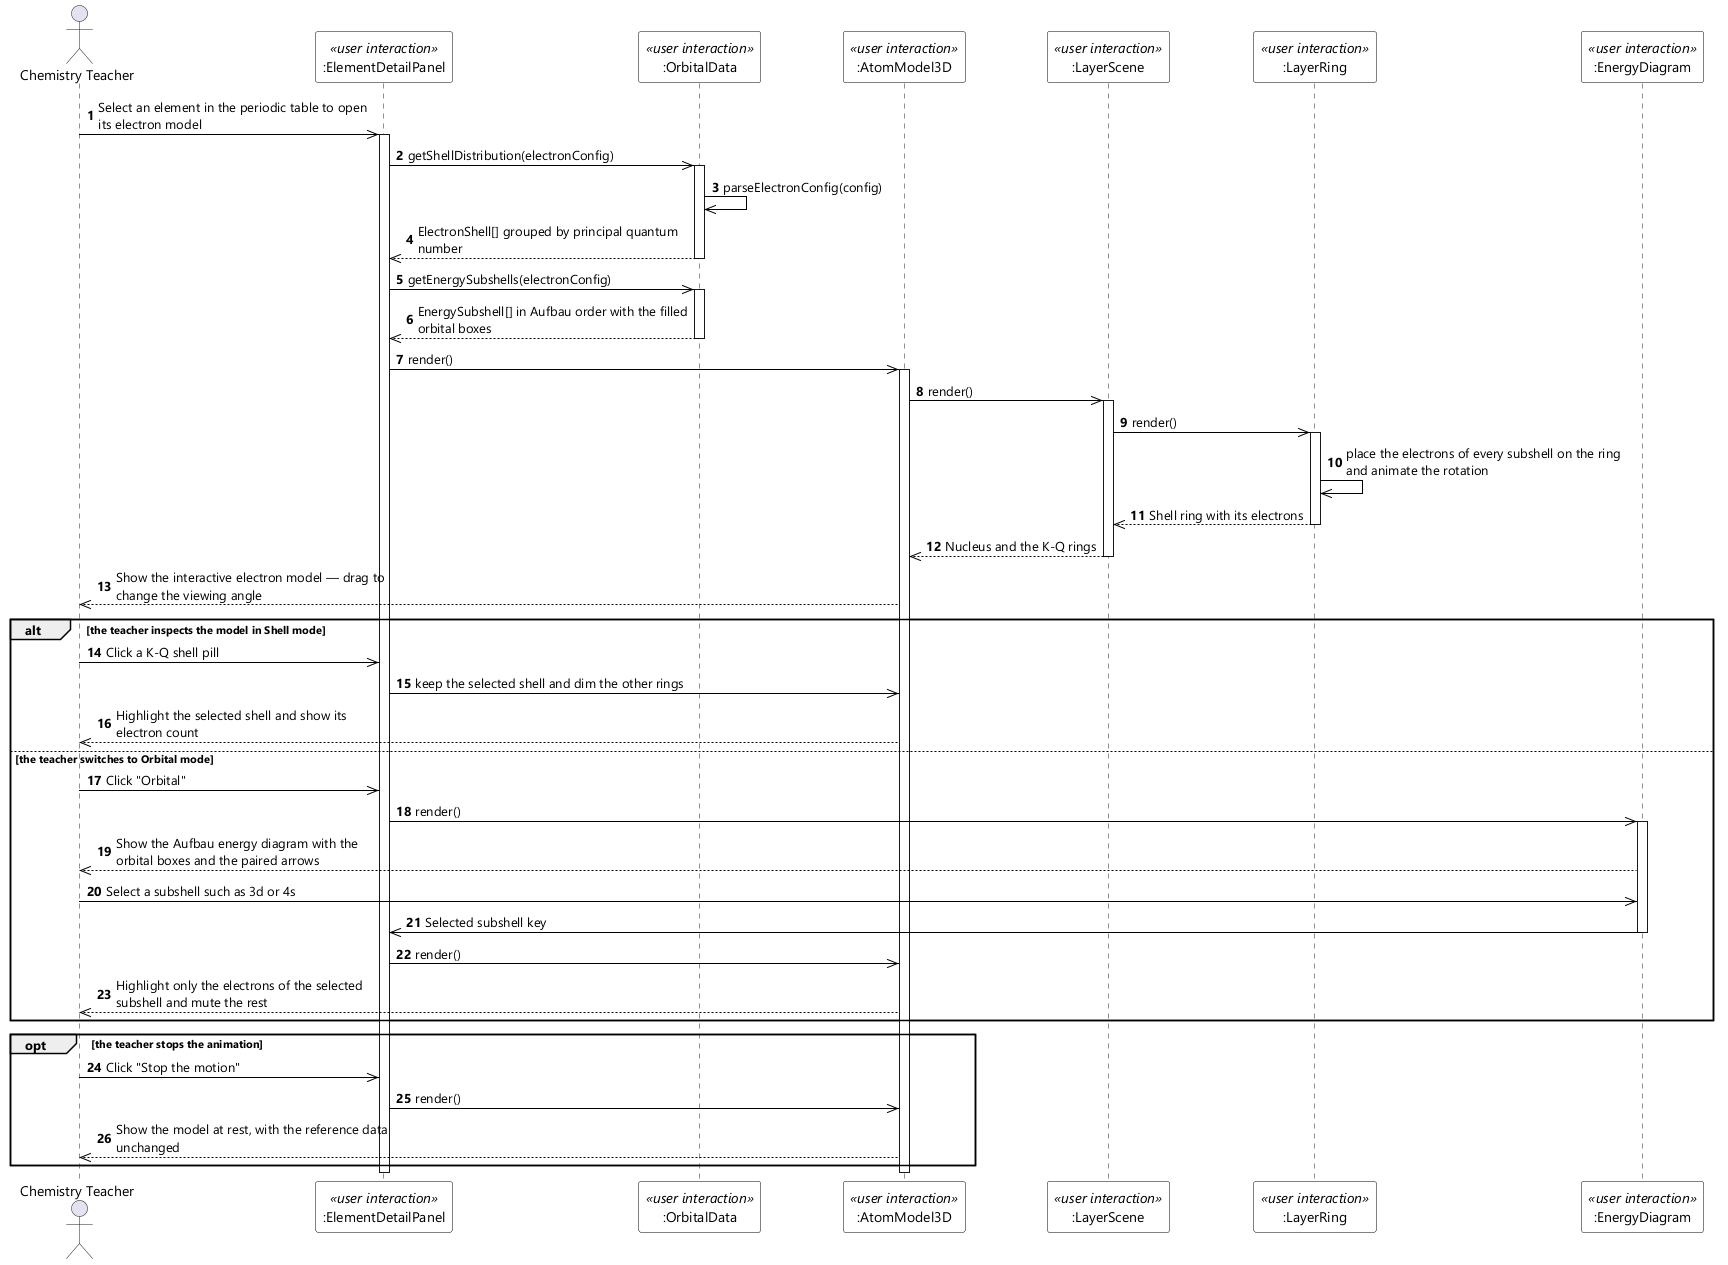

The diagram above was rendered by PlantUML. Its source (embedded in the PNG):
@startuml UC-57 View Electron Model - Sequence Diagram (stereo)
skinparamlocked dpi 96
skinparam defaultFontName "Segoe UI"
skinparam shadowing false
skinparam ParticipantBackgroundColor #FFFFFF
skinparam ParticipantBorderColor #000000
skinparam ArrowColor #000000
skinparam sequenceMessageAlign left
skinparam maxMessageSize 280

actor "Chemistry Teacher" as Teacher
participant ":ElementDetailPanel" as PANEL <<user interaction>>
participant ":OrbitalData" as ORB <<user interaction>>
participant ":AtomModel3D" as ATOM <<user interaction>>
participant ":LayerScene" as SCENE <<user interaction>>
participant ":LayerRing" as RING <<user interaction>>
participant ":EnergyDiagram" as DIAG <<user interaction>>

autonumber
Teacher ->> PANEL : Select an element in the periodic table to open its electron model
activate PANEL
PANEL ->> ORB : getShellDistribution(electronConfig)
activate ORB
ORB ->> ORB : parseElectronConfig(config)
ORB -->> PANEL : ElectronShell[] grouped by principal quantum number
deactivate ORB
PANEL ->> ORB : getEnergySubshells(electronConfig)
activate ORB
ORB -->> PANEL : EnergySubshell[] in Aufbau order with the filled orbital boxes
deactivate ORB
PANEL ->> ATOM : render()
activate ATOM
ATOM ->> SCENE : render()
activate SCENE
SCENE ->> RING : render()
activate RING
RING ->> RING : place the electrons of every subshell on the ring and animate the rotation
RING -->> SCENE : Shell ring with its electrons
deactivate RING
SCENE -->> ATOM : Nucleus and the K-Q rings
deactivate SCENE
ATOM -->> Teacher : Show the interactive electron model — drag to change the viewing angle

alt the teacher inspects the model in Shell mode
  Teacher ->> PANEL : Click a K-Q shell pill
  PANEL ->> ATOM : keep the selected shell and dim the other rings
  ATOM -->> Teacher : Highlight the selected shell and show its electron count
else the teacher switches to Orbital mode
  Teacher ->> PANEL : Click "Orbital"
  PANEL ->> DIAG : render()
  activate DIAG
  DIAG -->> Teacher : Show the Aufbau energy diagram with the orbital boxes and the paired arrows
  Teacher ->> DIAG : Select a subshell such as 3d or 4s
  DIAG ->> PANEL : Selected subshell key
  deactivate DIAG
  PANEL ->> ATOM : render()
  ATOM -->> Teacher : Highlight only the electrons of the selected subshell and mute the rest
end

opt the teacher stops the animation
  Teacher ->> PANEL : Click "Stop the motion"
  PANEL ->> ATOM : render()
  ATOM -->> Teacher : Show the model at rest, with the reference data unchanged
end
deactivate ATOM
deactivate PANEL
@enduml